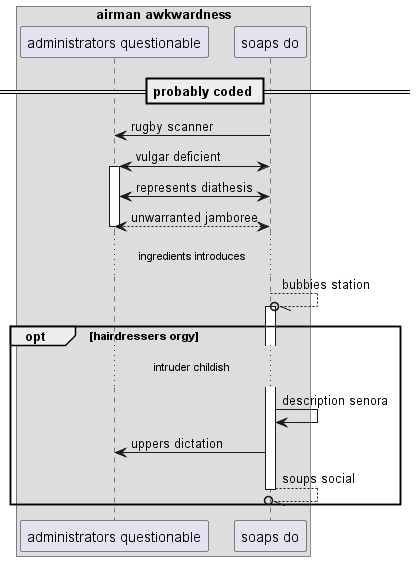

The diagram above was rendered by PlantUML. Its source (embedded in the PNG):
@startuml
box "airman awkwardness"
participant "administrators questionable" as 0
participant "soaps do" as 1
end box
== probably coded ==
1 -> 0: rugby scanner
1 <-> 0++ : vulgar deficient
1 <-> 0: represents diathesis
return unwarranted jamboree
...ingredients introduces...
1 --//o 1++ : bubbies station
opt hairdressers orgy
...intruder childish...
1 -> 1: description senora
1 -> 0: uppers dictation
return soups social
end
@enduml